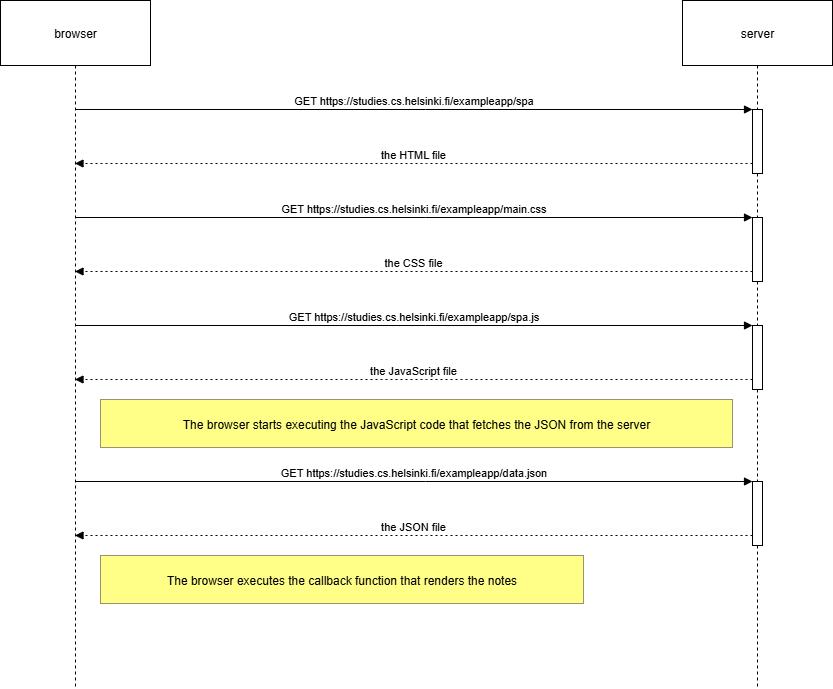

The diagram above was exported from draw.io. Its source (the exported page's mxGraphModel, read from the mxfile embedded in the PNG):
<mxGraphModel dx="1281" dy="580" grid="1" gridSize="10" guides="1" tooltips="1" connect="1" arrows="1" fold="1" page="1" pageScale="1" pageWidth="850" pageHeight="1100" background="#ffffff" math="0" shadow="0">
  <root>
    <mxCell id="0" />
    <mxCell id="1" parent="0" />
    <mxCell id="SEMlyVCU1gk_ARoOA-6z-1" value="browser" style="shape=umlLifeline;perimeter=lifelinePerimeter;whiteSpace=wrap;container=1;dropTarget=0;collapsible=0;recursiveResize=0;outlineConnect=0;portConstraint=eastwest;newEdgeStyle={&quot;edgeStyle&quot;:&quot;elbowEdgeStyle&quot;,&quot;elbow&quot;:&quot;vertical&quot;,&quot;curved&quot;:0,&quot;rounded&quot;:0};size=65;" vertex="1" parent="1">
      <mxGeometry x="20" y="20" width="150" height="688" as="geometry" />
    </mxCell>
    <mxCell id="SEMlyVCU1gk_ARoOA-6z-2" value="server" style="shape=umlLifeline;perimeter=lifelinePerimeter;whiteSpace=wrap;container=1;dropTarget=0;collapsible=0;recursiveResize=0;outlineConnect=0;portConstraint=eastwest;newEdgeStyle={&quot;edgeStyle&quot;:&quot;elbowEdgeStyle&quot;,&quot;elbow&quot;:&quot;vertical&quot;,&quot;curved&quot;:0,&quot;rounded&quot;:0};size=65;" vertex="1" parent="1">
      <mxGeometry x="702" y="20" width="150" height="688" as="geometry" />
    </mxCell>
    <mxCell id="SEMlyVCU1gk_ARoOA-6z-3" value="" style="points=[];perimeter=orthogonalPerimeter;outlineConnect=0;targetShapes=umlLifeline;portConstraint=eastwest;newEdgeStyle={&quot;edgeStyle&quot;:&quot;elbowEdgeStyle&quot;,&quot;elbow&quot;:&quot;vertical&quot;,&quot;curved&quot;:0,&quot;rounded&quot;:0}" vertex="1" parent="SEMlyVCU1gk_ARoOA-6z-2">
      <mxGeometry x="70" y="109" width="10" height="64" as="geometry" />
    </mxCell>
    <mxCell id="SEMlyVCU1gk_ARoOA-6z-4" value="" style="points=[];perimeter=orthogonalPerimeter;outlineConnect=0;targetShapes=umlLifeline;portConstraint=eastwest;newEdgeStyle={&quot;edgeStyle&quot;:&quot;elbowEdgeStyle&quot;,&quot;elbow&quot;:&quot;vertical&quot;,&quot;curved&quot;:0,&quot;rounded&quot;:0}" vertex="1" parent="SEMlyVCU1gk_ARoOA-6z-2">
      <mxGeometry x="70" y="217" width="10" height="64" as="geometry" />
    </mxCell>
    <mxCell id="SEMlyVCU1gk_ARoOA-6z-5" value="" style="points=[];perimeter=orthogonalPerimeter;outlineConnect=0;targetShapes=umlLifeline;portConstraint=eastwest;newEdgeStyle={&quot;edgeStyle&quot;:&quot;elbowEdgeStyle&quot;,&quot;elbow&quot;:&quot;vertical&quot;,&quot;curved&quot;:0,&quot;rounded&quot;:0}" vertex="1" parent="SEMlyVCU1gk_ARoOA-6z-2">
      <mxGeometry x="70" y="325" width="10" height="64" as="geometry" />
    </mxCell>
    <mxCell id="SEMlyVCU1gk_ARoOA-6z-6" value="" style="points=[];perimeter=orthogonalPerimeter;outlineConnect=0;targetShapes=umlLifeline;portConstraint=eastwest;newEdgeStyle={&quot;edgeStyle&quot;:&quot;elbowEdgeStyle&quot;,&quot;elbow&quot;:&quot;vertical&quot;,&quot;curved&quot;:0,&quot;rounded&quot;:0}" vertex="1" parent="SEMlyVCU1gk_ARoOA-6z-2">
      <mxGeometry x="70" y="481" width="10" height="64" as="geometry" />
    </mxCell>
    <mxCell id="SEMlyVCU1gk_ARoOA-6z-7" value="GET https://studies.cs.helsinki.fi/exampleapp/spa" style="verticalAlign=bottom;edgeStyle=elbowEdgeStyle;elbow=vertical;curved=0;rounded=0;endArrow=block;" edge="1" parent="1" source="SEMlyVCU1gk_ARoOA-6z-1" target="SEMlyVCU1gk_ARoOA-6z-3">
      <mxGeometry relative="1" as="geometry">
        <Array as="points">
          <mxPoint x="445" y="129" />
        </Array>
      </mxGeometry>
    </mxCell>
    <mxCell id="SEMlyVCU1gk_ARoOA-6z-8" value="the HTML file" style="verticalAlign=bottom;edgeStyle=elbowEdgeStyle;elbow=vertical;curved=0;rounded=0;dashed=1;dashPattern=2 3;endArrow=block;" edge="1" parent="1" source="SEMlyVCU1gk_ARoOA-6z-3" target="SEMlyVCU1gk_ARoOA-6z-1">
      <mxGeometry relative="1" as="geometry">
        <Array as="points">
          <mxPoint x="446" y="183" />
        </Array>
      </mxGeometry>
    </mxCell>
    <mxCell id="SEMlyVCU1gk_ARoOA-6z-9" value="GET https://studies.cs.helsinki.fi/exampleapp/main.css" style="verticalAlign=bottom;edgeStyle=elbowEdgeStyle;elbow=vertical;curved=0;rounded=0;endArrow=block;" edge="1" parent="1" source="SEMlyVCU1gk_ARoOA-6z-1" target="SEMlyVCU1gk_ARoOA-6z-4">
      <mxGeometry relative="1" as="geometry">
        <Array as="points">
          <mxPoint x="445" y="237" />
        </Array>
      </mxGeometry>
    </mxCell>
    <mxCell id="SEMlyVCU1gk_ARoOA-6z-10" value="the CSS file" style="verticalAlign=bottom;edgeStyle=elbowEdgeStyle;elbow=vertical;curved=0;rounded=0;dashed=1;dashPattern=2 3;endArrow=block;" edge="1" parent="1" source="SEMlyVCU1gk_ARoOA-6z-4" target="SEMlyVCU1gk_ARoOA-6z-1">
      <mxGeometry relative="1" as="geometry">
        <Array as="points">
          <mxPoint x="446" y="291" />
        </Array>
      </mxGeometry>
    </mxCell>
    <mxCell id="SEMlyVCU1gk_ARoOA-6z-11" value="GET https://studies.cs.helsinki.fi/exampleapp/spa.js" style="verticalAlign=bottom;edgeStyle=elbowEdgeStyle;elbow=vertical;curved=0;rounded=0;endArrow=block;" edge="1" parent="1" source="SEMlyVCU1gk_ARoOA-6z-1" target="SEMlyVCU1gk_ARoOA-6z-5">
      <mxGeometry relative="1" as="geometry">
        <Array as="points">
          <mxPoint x="445" y="345" />
        </Array>
      </mxGeometry>
    </mxCell>
    <mxCell id="SEMlyVCU1gk_ARoOA-6z-12" value="the JavaScript file" style="verticalAlign=bottom;edgeStyle=elbowEdgeStyle;elbow=vertical;curved=0;rounded=0;dashed=1;dashPattern=2 3;endArrow=block;" edge="1" parent="1" source="SEMlyVCU1gk_ARoOA-6z-5" target="SEMlyVCU1gk_ARoOA-6z-1">
      <mxGeometry relative="1" as="geometry">
        <Array as="points">
          <mxPoint x="446" y="399" />
        </Array>
      </mxGeometry>
    </mxCell>
    <mxCell id="SEMlyVCU1gk_ARoOA-6z-13" value="GET https://studies.cs.helsinki.fi/exampleapp/data.json" style="verticalAlign=bottom;edgeStyle=elbowEdgeStyle;elbow=vertical;curved=0;rounded=0;endArrow=block;" edge="1" parent="1" source="SEMlyVCU1gk_ARoOA-6z-1" target="SEMlyVCU1gk_ARoOA-6z-6">
      <mxGeometry relative="1" as="geometry">
        <Array as="points">
          <mxPoint x="445" y="501" />
        </Array>
      </mxGeometry>
    </mxCell>
    <mxCell id="SEMlyVCU1gk_ARoOA-6z-14" value="the JSON file" style="verticalAlign=bottom;edgeStyle=elbowEdgeStyle;elbow=vertical;curved=0;rounded=0;dashed=1;dashPattern=2 3;endArrow=block;" edge="1" parent="1" source="SEMlyVCU1gk_ARoOA-6z-6" target="SEMlyVCU1gk_ARoOA-6z-1">
      <mxGeometry relative="1" as="geometry">
        <Array as="points">
          <mxPoint x="446" y="555" />
        </Array>
      </mxGeometry>
    </mxCell>
    <mxCell id="SEMlyVCU1gk_ARoOA-6z-15" value="The browser starts executing the JavaScript code that fetches the JSON from the server" style="fillColor=#ffff88;strokeColor=#9E916F;" vertex="1" parent="1">
      <mxGeometry x="120" y="419" width="632" height="48" as="geometry" />
    </mxCell>
    <mxCell id="SEMlyVCU1gk_ARoOA-6z-16" value="The browser executes the callback function that renders the notes" style="fillColor=#ffff88;strokeColor=#9E916F;" vertex="1" parent="1">
      <mxGeometry x="120" y="575" width="483" height="48" as="geometry" />
    </mxCell>
  </root>
</mxGraphModel>